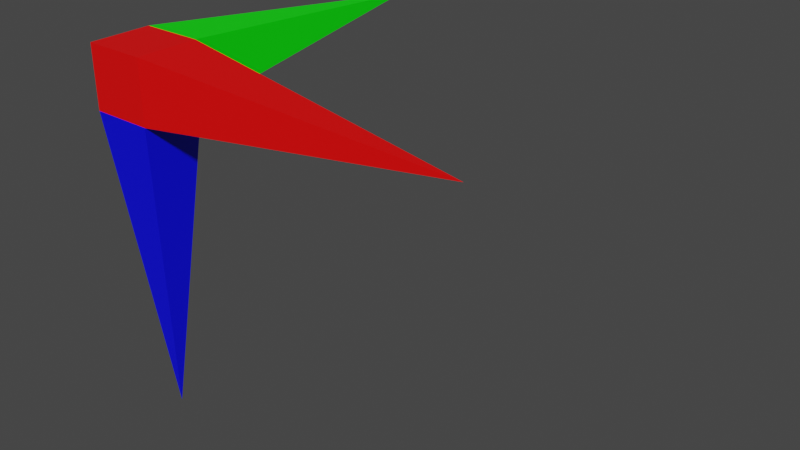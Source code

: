 # Source: TestFrame.blend  (saved by Blender 2.80.58; exported with 4.5.12 LTS)
import bpy
from mathutils import Matrix  # noqa: F401  (used for matrix-valued properties, if any)

bpy.ops.wm.read_factory_settings(use_empty=True)
scene = bpy.context.scene
scene.name = 'Scene'

# ---- collections
col_collection = bpy.data.collections.new('Collection'); scene.collection.children.link(col_collection)

# ---- materials (node trees are filled in below, after node groups)
mat_red = bpy.data.materials.new('Red')
mat_red.alpha_threshold = 0.0
mat_red.use_transparent_shadow = False
mat_red.roughness = 0.5
mat_red.line_color = (0.0, 0.0, 0.0, 1.0)
mat_green = bpy.data.materials.new('Green')
mat_green.use_transparent_shadow = False
mat_green.roughness = 0.25
mat_blue = bpy.data.materials.new('Blue')
mat_blue.use_transparent_shadow = False
mat_blue.roughness = 0.25

# ---- material node trees
mat_red.use_nodes = True; mat_red.node_tree.nodes.clear()
_N = mat_red.node_tree.nodes; _L = mat_red.node_tree.links
n0 = _N.new('ShaderNodeOutputMaterial'); n0.name = 'Material Output'; n0.location = (300, 300)
n1 = _N.new('ShaderNodeBsdfPrincipled'); n1.name = 'Principled BSDF'; n1.location = (10, 300)
n1.distribution = 'GGX'
n1.subsurface_method = 'BURLEY'
n1.inputs[0].default_value = (1.0, 0.0, 0.0, 0.5)
n1.inputs[3].default_value = 1.45
_L.new(n1.outputs[0], n0.inputs[0])
n0.is_active_output = True
mat_green.use_nodes = True; mat_green.node_tree.nodes.clear()
_N = mat_green.node_tree.nodes; _L = mat_green.node_tree.links
n0 = _N.new('ShaderNodeOutputMaterial'); n0.name = 'Material Output'; n0.location = (300, 300)
n1 = _N.new('ShaderNodeBsdfPrincipled'); n1.name = 'Principled BSDF'; n1.location = (10, 300)
n1.distribution = 'GGX'
n1.subsurface_method = 'BURLEY'
n1.inputs[0].default_value = (1.657e-07, 1.0, 0.0, 0.5)
n1.inputs[3].default_value = 1.45
_L.new(n1.outputs[0], n0.inputs[0])
n0.is_active_output = True
mat_blue.use_nodes = True; mat_blue.node_tree.nodes.clear()
_N = mat_blue.node_tree.nodes; _L = mat_blue.node_tree.links
n0 = _N.new('ShaderNodeOutputMaterial'); n0.name = 'Material Output'; n0.location = (300, 300)
n1 = _N.new('ShaderNodeBsdfPrincipled'); n1.name = 'Principled BSDF'; n1.location = (10, 300)
n1.distribution = 'GGX'
n1.subsurface_method = 'BURLEY'
n1.inputs[0].default_value = (0.0, 0.0, 1.0, 0.5)
n1.inputs[3].default_value = 1.45
_L.new(n1.outputs[0], n0.inputs[0])
n0.is_active_output = True

# ---- world
world_world = bpy.data.worlds.new('World'); scene.world = world_world
world_world.use_nodes = True; world_world.node_tree.nodes.clear()
_N = world_world.node_tree.nodes; _L = world_world.node_tree.links
n0 = _N.new('ShaderNodeOutputWorld'); n0.name = 'World Output'; n0.location = (300, 300)
n1 = _N.new('ShaderNodeBackground'); n1.name = 'Background'; n1.location = (10, 300)
n1.inputs[0].default_value = (0.05088, 0.05088, 0.05088, 1.0)
_L.new(n1.outputs[0], n0.inputs[0])
n0.is_active_output = True
world_world.color = (0.05088, 0.05088, 0.05088)
world_world.use_sun_shadow = False
world_world.sun_shadow_jitter_overblur = 0.0

# ---- meshes
me_cube = bpy.data.meshes.new('Cube')
me_cube.from_pydata([(0.1, 0.1, 0.1), (0.1, 0.1, -0.1), (0.1, -0.1, 0.1), (0.1, -0.1, -0.1), (-0.1, 0.1, 0.1), (-0.1, 0.1, -0.1), (-0.1, -0.1, 0.1), (-0.1, -0.1, -0.1), (0.0, 1.1, 0.0), (0.0, 0.0, -1.1), (1.1, 0.0, 0.0)], [], [(3, 2, 6, 7), (7, 6, 4, 5), (3, 7, 9), (2, 3, 10), (1, 5, 8), (4, 0, 8), (0, 1, 8), (5, 4, 8), (1, 3, 9), (6, 2, 0, 4), (7, 5, 9), (1, 0, 10), (3, 1, 10), (0, 2, 10), (5, 1, 9)])
me_cube.polygons.foreach_set('material_index', [0, 0, 2, 0, 1, 1, 1, 1, 2, 0, 2, 0, 0, 0, 2])
_uv = me_cube.uv_layers.new(name='UVMap')
_uv.uv.foreach_set('vector', [0.375, 0.25, 0.625, 0.25, 0.625, 0.5, 0.375, 0.5, 0.375, 0.5, 0.625, 0.5, 0.625, 0.75, 0.375, 0.75, 0.375, 0.25, 0.375, 0.5, 0.375, 0.25, 0.625, 0.25, 0.375, 0.25, 0.625, 0.25, 0.625, 0.75, 0.375, 0.75, 0.625, 0.75, 0.625, 0.0, 0.375, 0.0, 0.625, 0.0, 0.375, 0.5, 0.125, 0.5, 0.375, 0.5, 0.375, 0.75, 0.625, 0.75, 0.375, 0.75, 0.625, 0.75, 0.625, 1.0, 0.625, 0.75, 0.625, 0.5, 0.375, 0.75, 0.375, 0.0, 0.625, 0.75, 0.375, 0.5, 0.375, 0.75, 0.375, 0.5, 0.125, 0.5, 0.375, 0.5, 0.125, 0.5, 0.625, 1.0, 0.625, 0.75, 0.625, 1.0, 0.375, 0.5, 0.375, 0.75, 0.375, 0.5, 0.375, 0.75, 0.625, 0.75, 0.375, 0.75])
me_cube.materials.append(mat_red)
me_cube.materials.append(mat_green)
me_cube.materials.append(mat_blue)
me_cube.use_remesh_preserve_volume = False
me_cube.use_remesh_preserve_attributes = False
me_cube.use_mirror_vertex_groups = False
me_cube.update()

# ---- objects
ob_cube = bpy.data.objects.new('Cube', me_cube)

# ---- transforms, parenting, visibility, modifiers, constraints
ob_cube.location = (0.0, 0.0, 0.0)
ob_cube.lock_rotations_4d = False
ob_cube.empty_display_type = 'ARROWS'
ob_cube.lineart.crease_threshold = 0.0

# ---- collection membership
col_collection.objects.link(ob_cube)

# ---- scene / render settings (as saved in the file)
scene.frame_start = 1; scene.frame_end = 250; scene.frame_set(1)
scene.render.engine = 'BLENDER_EEVEE_NEXT'
scene.cycles.use_denoising = False
scene.cycles.samples = 128
scene.cycles.sampling_pattern = 'TABULATED_SOBOL'
scene.cycles.use_adaptive_sampling = False
scene.cycles.use_light_tree = False
scene.view_settings.view_transform = 'Filmic'
bpy.context.view_layer.update()

# ---- added for rendering (the .blend has no active camera and no usable light): camera, sun
cam_auto = bpy.data.cameras.new('AutoCamera')
cam_auto.lens = 50.0
cam_auto.sensor_width = 36.0
cam_auto.clip_end = 1000.0
ob_auto_camera = bpy.data.objects.new('AutoCamera', cam_auto)
scene.collection.objects.link(ob_auto_camera)
ob_auto_camera.location = (2.42304, -1.80765, 1.03843)
ob_auto_camera.rotation_euler = (1.09748, -7.21219e-08, 0.694738)
scene.camera = ob_auto_camera
light_auto_sun = bpy.data.lights.new('AutoSun', 'SUN')
light_auto_sun.energy = 3.0
light_auto_sun.angle = 0.0523599
ob_auto_sun = bpy.data.objects.new('AutoSun', light_auto_sun)
scene.collection.objects.link(ob_auto_sun)
ob_auto_sun.rotation_euler = (0.872665, 0.174533, 0.523599)
bpy.context.view_layer.update()
